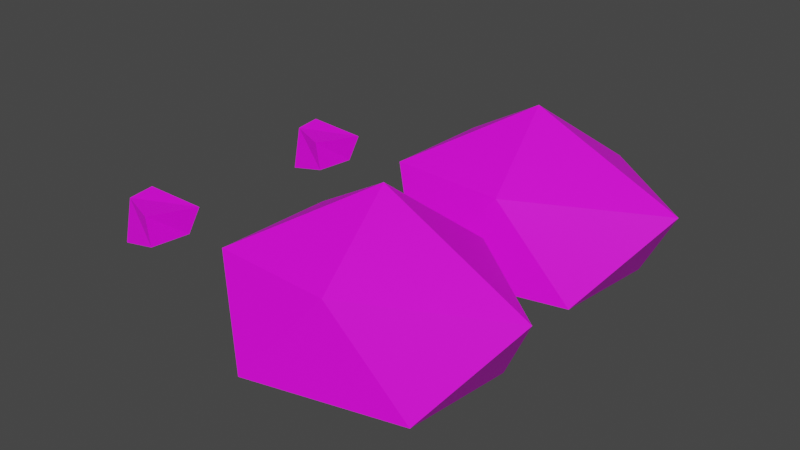 # Source: rocks.blend  (saved by Blender 2.83.19; exported with 4.5.12 LTS)
import bpy
from mathutils import Matrix  # noqa: F401  (used for matrix-valued properties, if any)

bpy.ops.wm.read_factory_settings(use_empty=True)
scene = bpy.context.scene
scene.name = 'Scene'

# ---- collections
col_collection = bpy.data.collections.new('Collection'); scene.collection.children.link(col_collection)

# ---- images (referenced by path relative to the original .blend; pixels are not part of the script)
import os
ASSET_DIR = os.environ.get("B2B_ASSET_DIR", "")  # directory of the original .blend (textures are referenced by path, not embedded)
HERE = os.path.dirname(os.path.abspath(__file__))  # packed textures are extracted next to this script under _unpacked/

def load_image(name, relpath, width, height, colorspace="sRGB"):
    """Load a texture the original file referenced (path relative to the .blend, or extracted next to this script)."""
    p = next((c for c in (os.path.join(HERE, relpath), os.path.join(ASSET_DIR, relpath)) if relpath and os.path.exists(c)), "")
    if p:
        img = bpy.data.images.load(p, check_existing=True)
        img.name = name
    else:  # same state as the original file: an image datablock whose file is absent (Cycles renders it pink)
        img = bpy.data.images.new(name, width, height)
        img.source = "FILE"
        img.filepath = "//" + (relpath or name)
    img.colorspace_settings.name = colorspace
    return img
img_rock_grassy_lowres_png = load_image('rock_grassy_lowres.png', 'rock_grassy_lowres.png', 1024, 1024, 'sRGB')
img_rock_lowres_png = load_image('rock_lowres.png', 'rock_lowres.png', 1024, 1024, 'sRGB')

# ---- materials (node trees are filled in below, after node groups)
mat_rock_grassy = bpy.data.materials.new('rock_grassy')
mat_rock_grassy.use_transparent_shadow = False
mat_rock = bpy.data.materials.new('rock')
mat_rock.use_transparent_shadow = False

# ---- material node trees
mat_rock_grassy.use_nodes = True; mat_rock_grassy.node_tree.nodes.clear()
_N = mat_rock_grassy.node_tree.nodes; _L = mat_rock_grassy.node_tree.links
n0 = _N.new('ShaderNodeBsdfPrincipled'); n0.name = 'Principled BSDF'; n0.location = (10, 300)
n0.distribution = 'GGX'
n0.subsurface_method = 'BURLEY'
n0.inputs[3].default_value = 1.45
n0.inputs[27].default_value = (0.0, 0.0, 0.0, 1.0)
n0.inputs[28].default_value = 1.0
n1 = _N.new('ShaderNodeOutputMaterial'); n1.name = 'Material Output'; n1.location = (300, 300)
n2 = _N.new('ShaderNodeTexImage'); n2.name = 'Image Texture'; n2.location = (-280, 280)
n2.image = img_rock_grassy_lowres_png
n2.interpolation = 'Closest'
_L.new(n0.outputs[0], n1.inputs[0])
_L.new(n2.outputs[0], n0.inputs[0])
n1.is_active_output = True
mat_rock.use_nodes = True; mat_rock.node_tree.nodes.clear()
_N = mat_rock.node_tree.nodes; _L = mat_rock.node_tree.links
n0 = _N.new('ShaderNodeBsdfPrincipled'); n0.name = 'Principled BSDF'; n0.location = (10, 300)
n0.distribution = 'GGX'
n0.subsurface_method = 'BURLEY'
n0.inputs[3].default_value = 1.45
n0.inputs[27].default_value = (0.0, 0.0, 0.0, 1.0)
n0.inputs[28].default_value = 1.0
n1 = _N.new('ShaderNodeOutputMaterial'); n1.name = 'Material Output'; n1.location = (300, 300)
n2 = _N.new('ShaderNodeTexImage'); n2.name = 'Image Texture'; n2.location = (-280, 280)
n2.image = img_rock_lowres_png
n2.interpolation = 'Closest'
_L.new(n0.outputs[0], n1.inputs[0])
_L.new(n2.outputs[0], n0.inputs[0])
n1.is_active_output = True

# ---- world
world_world = bpy.data.worlds.new('World'); scene.world = world_world
world_world.use_nodes = True; world_world.node_tree.nodes.clear()
_N = world_world.node_tree.nodes; _L = world_world.node_tree.links
n0 = _N.new('ShaderNodeOutputWorld'); n0.name = 'World Output'; n0.location = (300, 300)
n1 = _N.new('ShaderNodeBackground'); n1.name = 'Background'; n1.location = (10, 300)
n1.inputs[0].default_value = (0.05088, 0.05088, 0.05088, 1.0)
_L.new(n1.outputs[0], n0.inputs[0])
n0.is_active_output = True
world_world.color = (0.05088, 0.05088, 0.05088)
world_world.use_sun_shadow = False
world_world.sun_shadow_jitter_overblur = 0.0

# ---- meshes
me_icosphere = bpy.data.meshes.new('Icosphere')
me_icosphere.from_pydata([(0.08831, -0.02546, -0.6354), (1.009, -0.4014, -0.4158), (-0.2557, -0.7933, -0.3461), (-0.8804, -0.009328, -0.3643), (-0.1983, 0.9236, -0.2739), (1.109, 0.5552, -0.4247), (0.3497, -0.5316, 0.412), (-0.6687, -0.4977, 0.4329), (-0.645, 0.5305, 0.4305), (0.6541, 0.879, 0.4005), (1.617, 0.08894, 0.4101), (0.1306, 0.3672, 0.885)], [], [(0, 1, 2), (1, 0, 5), (0, 2, 3), (0, 3, 4), (0, 4, 5), (1, 5, 10), (2, 1, 6), (3, 2, 7), (4, 3, 8), (5, 4, 9), (1, 10, 6), (2, 6, 7), (3, 7, 8), (4, 8, 9), (5, 9, 10), (6, 10, 11), (7, 6, 11), (8, 7, 11), (9, 8, 11), (10, 9, 11)])
_uv = me_icosphere.uv_layers.new(name='UVMap')
_uv.uv.foreach_set('vector', [7.758e-05, 0.4598, 0.3256, 0.2987, 0.2222, 0.7708, 0.3256, 0.2987, 7.758e-05, 0.4598, 0.1513, 0.002139, 0.3076, 0.7261, 0.3908, 0.9999, 0.07245, 0.9484, 0.3076, 0.7261, 0.07245, 0.9484, 6.25e-05, 0.5826, 0.3076, 0.7261, 6.25e-05, 0.5826, 0.3716, 0.3477, 0.3256, 0.2987, 0.1513, 0.002139, 0.6021, 7.758e-05, 0.2222, 0.7708, 0.3256, 0.2987, 0.6021, 0.5646, 6.196e-05, 0.4651, 0.02467, 6.196e-05, 0.3841, 0.2397, 0.06214, 0.9999, 6.196e-05, 0.4651, 0.3841, 0.7174, 0.3716, 0.3477, 6.25e-05, 0.5826, 0.06989, 0.2397, 0.3256, 0.2987, 0.6021, 7.758e-05, 0.6021, 0.5646, 0.2222, 0.7708, 0.6021, 0.5646, 0.5501, 0.9999, 6.196e-05, 0.4651, 0.3841, 0.2397, 0.3841, 0.7174, 0.8146, 0.9999, 0.4329, 0.9571, 0.8146, 0.5468, 0.3716, 0.3477, 0.06989, 0.2397, 0.3908, 6.25e-05, 0.1542, 0.3338, 0.6987, 9.024e-05, 0.4734, 0.5986, 9.024e-05, 0.7774, 0.1542, 0.3338, 0.4734, 0.5986, 0.4329, 0.9571, 9.024e-05, 0.7774, 0.4734, 0.5986, 0.8146, 0.5468, 0.4329, 0.9571, 0.4734, 0.5986, 0.6987, 9.024e-05, 0.8146, 0.5468, 0.4734, 0.5986])
me_icosphere.materials.append(mat_rock_grassy)
me_icosphere.materials.append(mat_rock)
me_icosphere.use_remesh_fix_poles = True
me_icosphere.use_remesh_preserve_attributes = False
me_icosphere.use_mirror_vertex_groups = False
me_icosphere.update()
me_icosphere_001 = bpy.data.meshes.new('Icosphere.001')
me_icosphere_001.from_pydata([(0.08831, -0.02546, -0.6354), (1.009, -0.4014, -0.4158), (-0.2557, -0.7933, -0.3461), (-0.8804, -0.009328, -0.3643), (-0.1983, 0.9236, -0.2739), (1.109, 0.5552, -0.4247), (0.3497, -0.5316, 0.412), (-0.6687, -0.4977, 0.4329), (-0.645, 0.5305, 0.4305), (0.6541, 0.879, 0.4005), (1.617, 0.08894, 0.4101), (0.1306, 0.3672, 0.885)], [], [(0, 1, 2), (1, 0, 5), (0, 2, 3), (0, 3, 4), (0, 4, 5), (1, 5, 10), (2, 1, 6), (3, 2, 7), (4, 3, 8), (5, 4, 9), (1, 10, 6), (2, 6, 7), (3, 7, 8), (4, 8, 9), (5, 9, 10), (6, 10, 11), (7, 6, 11), (8, 7, 11), (9, 8, 11), (10, 9, 11)])
me_icosphere_001.polygons.foreach_set('material_index', [1, 1, 1, 1, 1, 1, 1, 1, 1, 1, 1, 1, 1, 1, 1, 1, 1, 1, 1, 1])
_uv = me_icosphere_001.uv_layers.new(name='UVMap')
_uv.uv.foreach_set('vector', [7.758e-05, 0.4598, 0.3256, 0.2987, 0.2222, 0.7708, 0.3256, 0.2987, 7.758e-05, 0.4598, 0.1513, 0.002139, 0.3076, 0.7261, 0.3908, 0.9999, 0.07245, 0.9484, 0.3076, 0.7261, 0.07245, 0.9484, 6.25e-05, 0.5826, 0.3076, 0.7261, 6.25e-05, 0.5826, 0.3716, 0.3477, 0.3256, 0.2987, 0.1513, 0.002139, 0.6021, 7.758e-05, 0.2222, 0.7708, 0.3256, 0.2987, 0.6021, 0.5646, 6.196e-05, 0.4651, 0.02467, 6.196e-05, 0.3841, 0.2397, 0.06214, 0.9999, 6.196e-05, 0.4651, 0.3841, 0.7174, 0.3716, 0.3477, 6.25e-05, 0.5826, 0.06989, 0.2397, 0.3256, 0.2987, 0.6021, 7.758e-05, 0.6021, 0.5646, 0.2222, 0.7708, 0.6021, 0.5646, 0.5501, 0.9999, 6.196e-05, 0.4651, 0.3841, 0.2397, 0.3841, 0.7174, 0.8146, 0.9999, 0.4329, 0.9571, 0.8146, 0.5468, 0.3716, 0.3477, 0.06989, 0.2397, 0.3908, 6.25e-05, 0.1542, 0.3338, 0.6987, 9.024e-05, 0.4734, 0.5986, 9.024e-05, 0.7774, 0.1542, 0.3338, 0.4734, 0.5986, 0.4329, 0.9571, 9.024e-05, 0.7774, 0.4734, 0.5986, 0.8146, 0.5468, 0.4329, 0.9571, 0.4734, 0.5986, 0.6987, 9.024e-05, 0.8146, 0.5468, 0.4734, 0.5986])
me_icosphere_001.materials.append(mat_rock_grassy)
me_icosphere_001.materials.append(mat_rock)
me_icosphere_001.use_remesh_fix_poles = True
me_icosphere_001.use_remesh_preserve_attributes = False
me_icosphere_001.use_mirror_vertex_groups = False
me_icosphere_001.update()
me_cube_001 = bpy.data.meshes.new('Cube.001')
me_cube_001.from_pydata([(-0.2045, -0.2332, -0.1527), (-0.2094, -0.1458, 0.2298), (-0.1986, 0.1907, -0.1469), (-0.2171, 0.09249, 0.2472), (0.1598, -0.259, -0.06562), (0.09346, -0.2371, 0.1852), (0.1862, 0.1205, -0.08377), (0.2113, 0.2304, 0.1341)], [], [(0, 1, 3, 2), (2, 3, 7, 6), (6, 7, 5, 4), (4, 5, 1, 0), (2, 6, 4, 0), (7, 3, 1, 5)])
_uv = me_cube_001.uv_layers.new(name='UVMap')
_uv.uv.foreach_set('vector', [1.0, 0.6385, 0.677, 0.5694, 0.6647, 0.391, 1.0, 0.3215, 0.6648, 0.3215, 0.3317, 0.3215, 0.4509, 0.0, 0.6347, 0.03675, 0.6906, 0.7034, 0.8826, 0.6385, 0.8826, 1.0, 0.6647, 0.9859, 0.0, 0.6005, 0.0474, 0.4115, 0.3112, 0.3622, 0.3112, 0.6549, 0.3317, 0.3215, 0.6647, 0.3566, 0.6647, 0.6411, 0.3469, 0.6381, 0.3317, 0.3622, 0.0, 0.1764, 0.06158, 0.00671, 0.3317, 0.0])
me_cube_001.materials.append(mat_rock)
me_cube_001.use_remesh_fix_poles = True
me_cube_001.use_remesh_preserve_attributes = False
me_cube_001.use_mirror_vertex_groups = False
me_cube_001.update()
me_cube_002 = bpy.data.meshes.new('Cube.002')
me_cube_002.from_pydata([(-0.2045, -0.2332, -0.1527), (-0.2094, -0.1458, 0.2298), (-0.1986, 0.1907, -0.1469), (-0.2171, 0.09249, 0.2472), (0.1598, -0.259, -0.06562), (0.09346, -0.2371, 0.1852), (0.1862, 0.1205, -0.08377), (0.2113, 0.2304, 0.1341)], [], [(0, 1, 3, 2), (2, 3, 7, 6), (6, 7, 5, 4), (4, 5, 1, 0), (2, 6, 4, 0), (7, 3, 1, 5)])
_uv = me_cube_002.uv_layers.new(name='UVMap')
_uv.uv.foreach_set('vector', [1.0, 0.6385, 0.677, 0.5694, 0.6647, 0.391, 1.0, 0.3215, 0.6648, 0.3215, 0.3317, 0.3215, 0.4509, 0.0, 0.6347, 0.03675, 0.6906, 0.7034, 0.8826, 0.6385, 0.8826, 1.0, 0.6647, 0.9859, 0.0, 0.6005, 0.0474, 0.4115, 0.3112, 0.3622, 0.3112, 0.6549, 0.3317, 0.3215, 0.6647, 0.3566, 0.6647, 0.6411, 0.3469, 0.6381, 0.3317, 0.3622, 0.0, 0.1764, 0.06158, 0.00671, 0.3317, 0.0])
me_cube_002.materials.append(mat_rock_grassy)
me_cube_002.use_remesh_fix_poles = True
me_cube_002.use_remesh_preserve_attributes = False
me_cube_002.use_mirror_vertex_groups = False
me_cube_002.update()

# ---- objects
ob_rockgrassy = bpy.data.objects.new('RockGrassy', me_icosphere)
ob_rock = bpy.data.objects.new('Rock', me_icosphere_001)
ob_smallrock = bpy.data.objects.new('SmallRock', me_cube_001)
ob_smallrockgrassy = bpy.data.objects.new('SmallRockGrassy', me_cube_002)

# ---- transforms, parenting, visibility, modifiers, constraints
ob_rockgrassy.location = (0.0, -2.0, 0.0)
ob_rockgrassy.lineart.crease_threshold = 0.0
ob_rock.location = (0.0, 0.0, 0.0)
ob_rock.lineart.crease_threshold = 0.0
ob_smallrock.location = (-2.0, 0.0, 0.0)
ob_smallrock.lineart.crease_threshold = 0.0
ob_smallrockgrassy.location = (-2.0, -2.0, 0.0)
ob_smallrockgrassy.lineart.crease_threshold = 0.0

# ---- collection membership
col_collection.objects.link(ob_rockgrassy)
col_collection.objects.link(ob_rock)
col_collection.objects.link(ob_smallrock)
col_collection.objects.link(ob_smallrockgrassy)

# ---- scene / render settings (as saved in the file)
scene.frame_start = 1; scene.frame_end = 250; scene.frame_set(1)
scene.render.engine = 'BLENDER_EEVEE_NEXT'
scene.cycles.use_denoising = False
scene.cycles.samples = 128
scene.cycles.sampling_pattern = 'TABULATED_SOBOL'
scene.cycles.use_adaptive_sampling = False
scene.cycles.use_light_tree = False
scene.view_settings.view_transform = 'Filmic'
bpy.context.view_layer.update()

# ---- added for rendering (the .blend has no active camera and no usable light): camera, sun
cam_auto = bpy.data.cameras.new('AutoCamera')
cam_auto.lens = 50.0
cam_auto.sensor_width = 36.0
cam_auto.clip_end = 1000.0
ob_auto_camera = bpy.data.objects.new('AutoCamera', cam_auto)
scene.collection.objects.link(ob_auto_camera)
ob_auto_camera.location = (4.83644, -7.09892, 4.2342)
ob_auto_camera.rotation_euler = (1.09748, -7.21219e-08, 0.694738)
scene.camera = ob_auto_camera
light_auto_sun = bpy.data.lights.new('AutoSun', 'SUN')
light_auto_sun.energy = 3.0
light_auto_sun.angle = 0.0523599
ob_auto_sun = bpy.data.objects.new('AutoSun', light_auto_sun)
scene.collection.objects.link(ob_auto_sun)
ob_auto_sun.rotation_euler = (0.872665, 0.174533, 0.523599)
bpy.context.view_layer.update()
